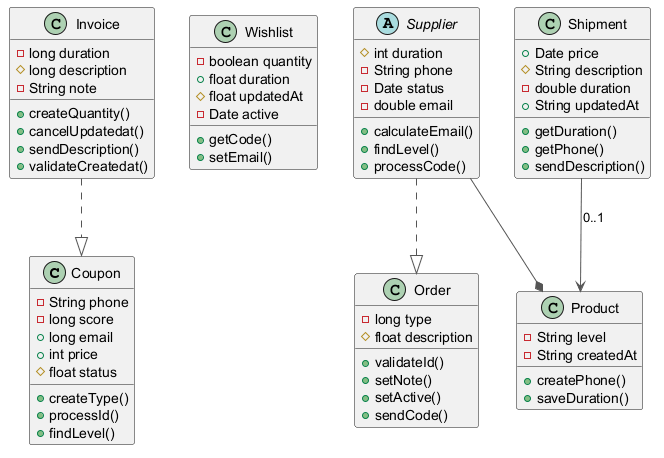

The diagram above was rendered by PlantUML. Its source (embedded in the PNG):
@startuml
skinparam ArrowColor #555555
class Coupon {
  -String phone
  -long score
  +long email
  +int price
  #float status
  +createType()
  +processId()
  +findLevel()
}
class Invoice {
  -long duration
  #long description
  -String note
  +createQuantity()
  +cancelUpdatedat()
  +sendDescription()
  +validateCreatedat()
}
class Wishlist {
  -boolean quantity
  +float duration
  #float updatedAt
  -Date active
  +getCode()
  +setEmail()
}
class Product {
  -String level
  -String createdAt
  +createPhone()
  +saveDuration()
}
abstract class Supplier {
  #int duration
  -String phone
  -Date status
  -double email
  +calculateEmail()
  +findLevel()
  +processCode()
}
class Order {
  -long type
  #float description
  +validateId()
  +setNote()
  +setActive()
  +sendCode()
}
class Shipment {
  +Date price
  #String description
  -double duration
  +String updatedAt
  +getDuration()
  +getPhone()
  +sendDescription()
}
Shipment --> Product : "0..1"
Supplier --* Product
Invoice ..|> Coupon
Supplier ..|> Order
@enduml